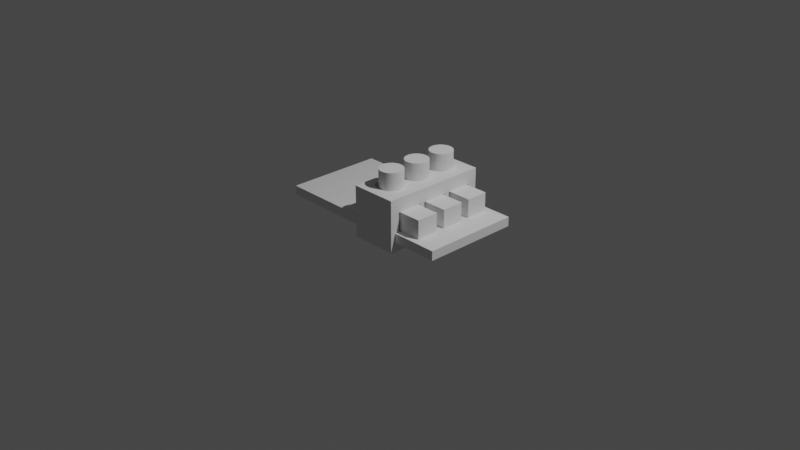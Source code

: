 # Source: led_connector.blend  (saved by Blender 2.81.16; exported with 4.5.12 LTS)
import bpy
from mathutils import Matrix  # noqa: F401  (used for matrix-valued properties, if any)

bpy.ops.wm.read_factory_settings(use_empty=True)
scene = bpy.context.scene
scene.name = 'Scene'

# ---- collections
col_collection = bpy.data.collections.new('Collection'); scene.collection.children.link(col_collection)

# ---- world
world_world = bpy.data.worlds.new('World'); scene.world = world_world
world_world.use_nodes = True; world_world.node_tree.nodes.clear()
_N = world_world.node_tree.nodes; _L = world_world.node_tree.links
n0 = _N.new('ShaderNodeOutputWorld'); n0.name = 'World Output'; n0.location = (300, 300)
n1 = _N.new('ShaderNodeBackground'); n1.name = 'Background'; n1.location = (10, 300)
n1.inputs[0].default_value = (0.05088, 0.05088, 0.05088, 1.0)
_L.new(n1.outputs[0], n0.inputs[0])
n0.is_active_output = True
world_world.color = (0.05088, 0.05088, 0.05088)
world_world.use_sun_shadow = False
world_world.sun_shadow_jitter_overblur = 0.0

# ---- cameras
cam_camera = bpy.data.cameras.new('Camera')
cam_camera.clip_end = 100.0
cam_camera.ortho_scale = 7.314

# ---- lights
light_light = bpy.data.lights.new('Light', 'POINT')
light_light.transmission_factor = 0.0
light_light.energy = 1000.0
light_light.shadow_soft_size = 0.1
light_light.shadow_maximum_resolution = 0.006
light_light.use_absolute_resolution = True

# ---- meshes
me_cube_001 = bpy.data.meshes.new('Cube.001')
me_cube_001.from_pydata([(0.0, -0.5227, 0.0), (0.0, -0.5227, 0.55), (0.0, 0.5227, 0.0), (0.0, 0.5227, 0.55), (0.5, -0.5227, 0.0), (0.5, -0.5227, 0.55), (0.5, 0.5227, 0.0), (0.5, 0.5227, 0.55), (0.5, -0.4773, 0.1), (-2.98e-08, -0.4773, 0.1), (0.5, 0.4773, 0.1), (-2.98e-08, 0.4773, 0.1), (0.5, -0.4773, 0.2), (-2.98e-08, -0.4773, 0.2), (0.5, 0.4773, 0.2), (-2.98e-08, 0.4773, 0.2), (0.5, 0.4327, 0.2), (-2.98e-08, 0.4327, 0.2), (-7.451e-09, 0.1273, 0.4), (0.5, 0.1273, 0.4), (0.5, 0.1273, 0.2), (-2.98e-08, 0.1273, 0.2), (0.5, -0.1782, 0.2), (-2.98e-08, -0.1782, 0.2), (-1.49e-08, -0.1782, 0.4), (0.5, -0.1782, 0.4), (-1.49e-08, -0.4327, 0.4), (0.5, -0.4327, 0.4), (-7.451e-09, 0.1782, 0.4), (0.5, 0.1782, 0.4), (-2.98e-08, 0.1782, 0.2), (0.5, 0.1782, 0.2), (-1.49e-08, -0.1273, 0.4), (0.5, -0.1273, 0.4), (0.5, -0.4327, 0.2), (-7.451e-09, 0.4327, 0.4), (0.5, 0.4327, 0.4), (-2.98e-08, -0.4327, 0.2), (0.5, -0.1273, 0.2), (-2.98e-08, -0.1273, 0.2), (0.2324, -0.4143, 0.55), (0.2324, -0.4143, 0.4), (0.2, -0.4182, 0.55), (0.2, -0.4182, 0.4), (0.2163, -0.4172, 0.55), (0.2163, -0.4172, 0.4), (0.1008, -0.3737, 0.55), (0.1008, -0.3737, 0.4), (0.1837, -0.4172, 0.55), (0.1837, -0.4172, 0.4), (0.2625, -0.403, 0.55), (0.2625, -0.403, 0.4), (0.08452, -0.348, 0.55), (0.08452, -0.348, 0.4), (0.3083, -0.3614, 0.55), (0.3083, -0.3614, 0.4), (0.2478, -0.4095, 0.55), (0.2478, -0.4095, 0.4), (0.3155, -0.348, 0.55), (0.3155, -0.348, 0.4), (0.2761, -0.3947, 0.55), (0.2761, -0.3947, 0.4), (0.2992, -0.3737, 0.55), (0.2992, -0.3737, 0.4), (0.1522, -0.4095, 0.55), (0.1522, -0.4095, 0.4), (0.1676, -0.4143, 0.55), (0.1676, -0.4143, 0.4), (0.1375, -0.403, 0.55), (0.1375, -0.403, 0.4), (0.07926, -0.2751, 0.55), (0.07926, -0.2751, 0.4), (0.08452, -0.2611, 0.55), (0.08452, -0.2611, 0.4), (0.09175, -0.3614, 0.55), (0.09175, -0.3614, 0.4), (0.09175, -0.2477, 0.55), (0.09175, -0.2477, 0.4), (0.3239, -0.2897, 0.55), (0.3239, -0.2897, 0.4), (0.07607, -0.2897, 0.55), (0.07607, -0.2897, 0.4), (0.325, -0.3045, 0.55), (0.325, -0.3045, 0.4), (0.2884, -0.3849, 0.55), (0.2884, -0.3849, 0.4), (0.1239, -0.3947, 0.55), (0.1239, -0.3947, 0.4), (0.1116, -0.3849, 0.55), (0.1116, -0.3849, 0.4), (0.075, -0.3045, 0.55), (0.075, -0.3045, 0.4), (0.3207, -0.334, 0.55), (0.3207, -0.334, 0.4), (0.3239, -0.3194, 0.55), (0.3239, -0.3194, 0.4), (0.3207, -0.2751, 0.55), (0.3207, -0.2751, 0.4), (0.3155, -0.2611, 0.55), (0.3155, -0.2611, 0.4), (0.07607, -0.3194, 0.55), (0.07607, -0.3194, 0.4), (0.07926, -0.334, 0.55), (0.07926, -0.334, 0.4), (0.2478, -0.1996, 0.55), (0.2478, -0.1996, 0.4), (0.2761, -0.2144, 0.55), (0.2761, -0.2144, 0.4), (0.1008, -0.2354, 0.55), (0.1008, -0.2354, 0.4), (0.3083, -0.2477, 0.55), (0.3083, -0.2477, 0.4), (0.2625, -0.2061, 0.55), (0.2625, -0.2061, 0.4), (0.2992, -0.2354, 0.55), (0.2992, -0.2354, 0.4), (0.2324, -0.1948, 0.55), (0.2324, -0.1948, 0.4), (0.1116, -0.2242, 0.55), (0.1116, -0.2242, 0.4), (0.2884, -0.2242, 0.55), (0.2884, -0.2242, 0.4), (0.1522, -0.1996, 0.55), (0.1522, -0.1996, 0.4), (0.1676, -0.1948, 0.55), (0.1676, -0.1948, 0.4), (0.2163, -0.1919, 0.55), (0.2163, -0.1919, 0.4), (0.1239, -0.2144, 0.55), (0.1239, -0.2144, 0.4), (0.1375, -0.2061, 0.55), (0.1375, -0.2061, 0.4), (0.1837, -0.1919, 0.55), (0.1837, -0.1919, 0.4), (0.1837, -0.1127, 0.55), (0.1837, -0.1127, 0.4), (0.2324, -0.1098, 0.55), (0.2324, -0.1098, 0.4), (0.1676, -0.1098, 0.55), (0.1676, -0.1098, 0.4), (0.1522, -0.105, 0.55), (0.1522, -0.105, 0.4), (0.1375, -0.09841, 0.55), (0.1375, -0.09841, 0.4), (0.2, -0.1136, 0.55), (0.2, -0.1136, 0.4), (0.1239, -0.09015, 0.55), (0.1239, -0.09015, 0.4), (0.3083, -0.05682, 0.55), (0.3083, -0.05682, 0.4), (0.2884, -0.08035, 0.55), (0.2884, -0.08035, 0.4), (0.1008, -0.06918, 0.55), (0.1008, -0.06918, 0.4), (0.09175, -0.05682, 0.55), (0.09175, -0.05682, 0.4), (0.2992, -0.06918, 0.55), (0.2992, -0.06918, 0.4), (0.1116, -0.08035, 0.55), (0.1116, -0.08035, 0.4), (0.2163, -0.1127, 0.55), (0.2163, -0.1127, 0.4), (0.2761, -0.09015, 0.55), (0.2761, -0.09015, 0.4), (0.2625, -0.09841, 0.55), (0.2625, -0.09841, 0.4), (0.2, -0.1909, 0.55), (0.2, -0.1909, 0.4), (0.2478, -0.105, 0.55), (0.2478, -0.105, 0.4), (0.3155, 0.04349, 0.55), (0.3155, 0.04349, 0.4), (0.08452, -0.04349, 0.55), (0.08452, -0.04349, 0.4), (0.3239, 0.01483, 0.55), (0.3239, 0.01483, 0.4), (0.3207, 0.02941, 0.55), (0.3207, 0.02941, 0.4), (0.325, 0.0, 0.55), (0.325, 0.0, 0.4), (0.08452, 0.04349, 0.55), (0.08452, 0.04349, 0.4), (0.07926, 0.02941, 0.55), (0.07926, 0.02941, 0.4), (0.3239, -0.01483, 0.55), (0.3239, -0.01483, 0.4), (0.075, -2.709e-08, 0.55), (0.075, -2.709e-08, 0.4), (0.3155, -0.04349, 0.55), (0.3155, -0.04349, 0.4), (0.07607, -0.01483, 0.55), (0.07607, -0.01483, 0.4), (0.07926, -0.02941, 0.55), (0.07926, -0.02941, 0.4), (0.3083, 0.05682, 0.55), (0.3083, 0.05682, 0.4), (0.07607, 0.01483, 0.55), (0.07607, 0.01483, 0.4), (0.3207, -0.02941, 0.55), (0.3207, -0.02941, 0.4), (0.09175, 0.05682, 0.55), (0.09175, 0.05682, 0.4), (0.1116, 0.08035, 0.55), (0.1116, 0.08035, 0.4), (0.1008, 0.06918, 0.55), (0.1008, 0.06918, 0.4), (0.1239, 0.09015, 0.55), (0.1239, 0.09015, 0.4), (0.2761, 0.09015, 0.55), (0.2761, 0.09015, 0.4), (0.1375, 0.09841, 0.55), (0.1375, 0.09841, 0.4), (0.2992, 0.06918, 0.55), (0.2992, 0.06918, 0.4), (0.2478, 0.105, 0.55), (0.2478, 0.105, 0.4), (0.2884, 0.08035, 0.55), (0.2884, 0.08035, 0.4), (0.2324, 0.1098, 0.55), (0.2324, 0.1098, 0.4), (0.1837, 0.1127, 0.55), (0.1837, 0.1127, 0.4), (0.1676, 0.1098, 0.55), (0.1676, 0.1098, 0.4), (0.2625, 0.09841, 0.55), (0.2625, 0.09841, 0.4), (0.1522, 0.105, 0.55), (0.1522, 0.105, 0.4), (0.2, 0.1136, 0.55), (0.2, 0.1136, 0.4), (0.2163, 0.1127, 0.55), (0.2163, 0.1127, 0.4), (0.2625, 0.2061, 0.55), (0.2625, 0.2061, 0.4), (0.1375, 0.2061, 0.55), (0.1375, 0.2061, 0.4), (0.2761, 0.2144, 0.55), (0.2761, 0.2144, 0.4), (0.2478, 0.1996, 0.55), (0.2478, 0.1996, 0.4), (0.1676, 0.1948, 0.55), (0.1676, 0.1948, 0.4), (0.2, 0.1909, 0.55), (0.2, 0.1909, 0.4), (0.2884, 0.2242, 0.55), (0.2884, 0.2242, 0.4), (0.1239, 0.2144, 0.55), (0.1239, 0.2144, 0.4), (0.3083, 0.2477, 0.55), (0.3083, 0.2477, 0.4), (0.08452, 0.2611, 0.55), (0.08452, 0.2611, 0.4), (0.2992, 0.2354, 0.55), (0.2992, 0.2354, 0.4), (0.09175, 0.2477, 0.55), (0.09175, 0.2477, 0.4), (0.1008, 0.2354, 0.55), (0.1008, 0.2354, 0.4), (0.2324, 0.1948, 0.55), (0.2324, 0.1948, 0.4), (0.1837, 0.1919, 0.55), (0.1837, 0.1919, 0.4), (0.1522, 0.1996, 0.55), (0.1522, 0.1996, 0.4), (0.1116, 0.2242, 0.55), (0.1116, 0.2242, 0.4), (0.2163, 0.1919, 0.55), (0.2163, 0.1919, 0.4), (0.3155, 0.2611, 0.55), (0.3155, 0.2611, 0.4), (0.3083, 0.3614, 0.55), (0.3083, 0.3614, 0.4), (0.3207, 0.2751, 0.55), (0.3207, 0.2751, 0.4), (0.1008, 0.3737, 0.55), (0.1008, 0.3737, 0.4), (0.3239, 0.2897, 0.55), (0.3239, 0.2897, 0.4), (0.325, 0.3045, 0.55), (0.325, 0.3045, 0.4), (0.07607, 0.3194, 0.55), (0.07607, 0.3194, 0.4), (0.07926, 0.334, 0.55), (0.07926, 0.334, 0.4), (0.075, 0.3045, 0.55), (0.075, 0.3045, 0.4), (0.08452, 0.348, 0.55), (0.08452, 0.348, 0.4), (0.07607, 0.2897, 0.55), (0.07607, 0.2897, 0.4), (0.07926, 0.2751, 0.55), (0.07926, 0.2751, 0.4), (0.09175, 0.3614, 0.55), (0.09175, 0.3614, 0.4), (0.3207, 0.334, 0.55), (0.3207, 0.334, 0.4), (0.3155, 0.348, 0.55), (0.3155, 0.348, 0.4), (0.3239, 0.3194, 0.55), (0.3239, 0.3194, 0.4), (0.2992, 0.3737, 0.55), (0.2992, 0.3737, 0.4), (0.1116, 0.3849, 0.55), (0.1116, 0.3849, 0.4), (0.2625, 0.403, 0.55), (0.2625, 0.403, 0.4), (0.2163, 0.4172, 0.55), (0.2163, 0.4172, 0.4), (0.1522, 0.4095, 0.55), (0.1522, 0.4095, 0.4), (0.1239, 0.3947, 0.55), (0.1239, 0.3947, 0.4), (0.1676, 0.4143, 0.55), (0.1676, 0.4143, 0.4), (0.1837, 0.4172, 0.55), (0.1837, 0.4172, 0.4), (0.2, 0.4182, 0.55), (0.2, 0.4182, 0.4), (0.2324, 0.4143, 0.55), (0.2324, 0.4143, 0.4), (0.1375, 0.403, 0.55), (0.1375, 0.403, 0.4), (0.2884, 0.3849, 0.55), (0.2884, 0.3849, 0.4), (0.2761, 0.3947, 0.55), (0.2761, 0.3947, 0.4), (0.2478, 0.4095, 0.55), (0.2478, 0.4095, 0.4)], [], [(0, 1, 3, 2, 11, 15, 17, 35, 28, 30, 21, 18, 32, 39, 23, 24, 26, 37, 13), (2, 3, 7, 6), (6, 14, 10, 8, 4), (4, 5, 1, 0), (2, 6, 4, 0), (7, 178, 184, 198, 188, 148, 156, 150, 162, 164, 168, 136, 160, 144, 134, 138, 140, 142, 146, 158, 152, 154, 172, 192, 190, 186, 1, 90, 80, 70, 72, 76, 108, 118, 128, 130, 122, 124, 132, 166, 126, 116, 104, 112, 106, 120, 114, 110, 98, 96, 78, 82, 5), (11, 10, 14, 15), (4, 8, 12, 34, 27, 25, 22, 38, 33, 19, 20, 31, 29, 36, 16, 14, 6, 7, 5), (13, 9, 11, 2, 0), (9, 8, 10, 11), (12, 13, 37, 34), (8, 9, 13, 12), (19, 18, 21, 20), (29, 28, 285, 289, 291, 251, 255, 257, 265, 247, 235, 263, 241, 261, 243, 267, 259, 239, 233, 237, 245, 253, 249, 269, 273, 277, 279), (28, 29, 31, 30), (25, 24, 23, 22), (32, 33, 38, 39), (27, 26, 24, 91, 101, 103, 53, 75, 47, 89, 87, 69, 65, 67, 49, 43, 45, 41, 57, 51, 61, 85, 63, 55, 59, 93, 95, 83, 25), (33, 32, 187, 191, 193, 173, 155, 153, 159, 147, 143, 141, 139, 135, 145, 161, 137, 169, 165, 163, 151, 157, 149, 189, 199, 185, 179), (22, 23, 39, 38), (20, 21, 30, 31), (16, 17, 15, 14), (26, 27, 34, 37), (36, 35, 17, 16), (215, 225, 224, 214), (119, 129, 128, 118), (179, 175, 177, 171, 195, 213, 217, 209, 225, 215, 219, 231, 229, 221, 223, 227, 211, 207, 203, 205, 201, 181, 183, 197, 187, 32, 18, 19, 33), (91, 81, 80, 90), (5, 82, 94, 92, 58, 54, 62, 84, 60, 50, 56, 40, 44, 42, 48, 66, 64, 68, 86, 88, 46, 74, 52, 102, 100, 90, 1), (1, 186, 196, 182, 180, 200, 204, 202, 206, 210, 226, 222, 220, 228, 230, 218, 214, 224, 208, 216, 212, 194, 170, 176, 174, 178, 7, 278, 276, 272, 268, 248, 252, 244, 236, 232, 238, 258, 266, 242, 260, 240, 262, 234, 246, 264, 256, 254, 250, 290, 288, 284, 3), (3, 284, 280, 282, 286, 292, 274, 302, 310, 320, 308, 312, 314, 316, 306, 318, 326, 304, 324, 322, 300, 270, 296, 294, 298, 278, 7), (317, 307, 306, 316), (279, 277, 276, 278), (177, 175, 174, 176), (45, 43, 42, 44), (253, 245, 244, 252), (49, 67, 66, 48), (245, 237, 236, 244), (231, 219, 218, 230), (191, 187, 186, 190), (97, 79, 78, 96), (135, 139, 138, 134), (279, 299, 295, 297, 271, 301, 323, 325, 305, 327, 319, 307, 317, 315, 313, 309, 321, 311, 303, 275, 293, 287, 283, 281, 285, 28, 35, 36, 29), (67, 65, 64, 66), (185, 199, 198, 184), (169, 137, 136, 168), (195, 171, 170, 194), (277, 273, 272, 276), (247, 265, 264, 246), (203, 207, 206, 202), (77, 109, 108, 76), (55, 63, 62, 54), (95, 93, 92, 94), (219, 215, 214, 218), (153, 155, 154, 152), (179, 185, 184, 178), (319, 327, 326, 318), (137, 161, 160, 136), (241, 263, 262, 240), (105, 113, 112, 104), (237, 233, 232, 236), (291, 289, 288, 290), (71, 73, 72, 70), (287, 293, 292, 286), (159, 153, 152, 158), (221, 229, 228, 220), (143, 147, 146, 142), (325, 323, 322, 324), (151, 163, 162, 150), (295, 299, 298, 294), (127, 117, 116, 126), (293, 275, 274, 292), (309, 313, 312, 308), (157, 151, 150, 156), (75, 53, 52, 74), (145, 135, 134, 144), (167, 127, 126, 166), (297, 295, 294, 296), (269, 249, 248, 268), (301, 271, 270, 300), (147, 159, 158, 146), (285, 281, 280, 284), (189, 149, 148, 188), (57, 41, 40, 56), (227, 223, 222, 226), (93, 59, 58, 92), (47, 75, 74, 46), (211, 227, 226, 210), (307, 319, 318, 306), (281, 283, 282, 280), (223, 221, 220, 222), (69, 87, 86, 68), (251, 291, 290, 250), (121, 115, 114, 120), (73, 77, 76, 72), (53, 103, 102, 52), (85, 61, 60, 84), (41, 45, 44, 40), (59, 55, 54, 58), (131, 123, 122, 130), (271, 297, 296, 270), (43, 49, 48, 42), (229, 231, 230, 228), (99, 97, 96, 98), (183, 181, 180, 182), (111, 99, 98, 110), (233, 239, 238, 232), (313, 315, 314, 312), (257, 255, 254, 256), (239, 259, 258, 238), (311, 321, 320, 310), (289, 285, 284, 288), (25, 83, 79, 97, 99, 111, 115, 121, 107, 113, 105, 117, 127, 167, 133, 125, 123, 131, 129, 119, 109, 77, 73, 71, 81, 91, 24), (175, 179, 178, 174), (225, 209, 208, 224), (81, 71, 70, 80), (283, 287, 286, 282), (181, 201, 200, 180), (327, 305, 304, 326), (315, 317, 316, 314), (173, 193, 192, 172), (139, 141, 140, 138), (243, 261, 260, 242), (265, 257, 256, 264), (103, 101, 100, 102), (63, 85, 84, 62), (259, 267, 266, 258), (65, 69, 68, 64), (133, 167, 166, 132), (249, 253, 252, 248), (109, 119, 118, 108), (235, 247, 246, 234), (117, 105, 104, 116), (217, 213, 212, 216), (201, 205, 204, 200), (187, 197, 196, 186), (165, 169, 168, 164), (199, 189, 188, 198), (89, 47, 46, 88), (149, 157, 156, 148), (193, 191, 190, 192), (115, 111, 110, 114), (123, 125, 124, 122), (305, 325, 324, 304), (61, 51, 50, 60), (51, 57, 56, 50), (299, 279, 278, 298), (267, 243, 242, 266), (303, 311, 310, 302), (255, 251, 250, 254), (205, 203, 202, 204), (155, 173, 172, 154), (171, 177, 176, 170), (273, 269, 268, 272), (163, 165, 164, 162), (125, 133, 132, 124), (275, 303, 302, 274), (87, 89, 88, 86), (261, 241, 240, 260), (161, 145, 144, 160), (101, 91, 90, 100), (321, 309, 308, 320), (323, 301, 300, 322), (141, 143, 142, 140), (213, 195, 194, 212), (79, 83, 82, 78), (207, 211, 210, 206), (197, 183, 182, 196), (209, 217, 216, 208), (107, 121, 120, 106), (83, 95, 94, 82), (129, 131, 130, 128), (113, 107, 106, 112), (263, 235, 234, 262)])
_uv = me_cube_001.uv_layers.new(name='UVMap')
_uv.uv.foreach_set('vector', [0.375, 0.0, 0.625, 0.0, 0.625, 0.25, 0.375, 0.25, 0.4, 0.2391, 0.425, 0.2391, 0.425, 0.2241, 0.5495, 0.2241, 0.5434, 0.172, 0.425, 0.172, 0.425, 0.1511, 0.5426, 0.1511, 0.5426, 0.09891, 0.425, 0.09891, 0.425, 0.07804, 0.5433, 0.07804, 0.5493, 0.02587, 0.425, 0.02587, 0.425, 0.01087, 0.375, 0.25, 0.625, 0.25, 0.625, 0.5, 0.375, 0.5, 0.375, 0.5, 0.425, 0.5109, 0.4, 0.5109, 0.4, 0.7391, 0.375, 0.75, 0.375, 0.75, 0.625, 0.75, 0.625, 1.0, 0.375, 1.0, 0.125, 0.5, 0.375, 0.5, 0.375, 0.75, 0.125, 0.75, 0.625, 0.5, 0.6884, 0.625, 0.6889, 0.6285, 0.6905, 0.632, 0.6931, 0.6354, 0.6968, 0.6386, 0.7013, 0.6415, 0.7067, 0.6442, 0.7128, 0.6466, 0.7196, 0.6485, 0.727, 0.6501, 0.7347, 0.6512, 0.7427, 0.6519, 0.7509, 0.6522, 0.759, 0.6519, 0.7671, 0.6512, 0.7748, 0.6501, 0.7821, 0.6485, 0.7889, 0.6466, 0.7951, 0.6442, 0.8005, 0.6415, 0.805, 0.6386, 0.8086, 0.6354, 0.8113, 0.632, 0.8128, 0.6285, 0.8134, 0.625, 0.875, 0.75, 0.8134, 0.6978, 0.8128, 0.6943, 0.8113, 0.6908, 0.8086, 0.6874, 0.805, 0.6842, 0.8005, 0.6813, 0.7951, 0.6786, 0.7889, 0.6763, 0.7821, 0.6743, 0.7748, 0.6727, 0.7671, 0.6716, 0.759, 0.6709, 0.7509, 0.6707, 0.7427, 0.6709, 0.7347, 0.6716, 0.727, 0.6727, 0.7196, 0.6743, 0.7128, 0.6763, 0.7067, 0.6786, 0.7013, 0.6813, 0.6968, 0.6842, 0.6931, 0.6874, 0.6905, 0.6908, 0.6889, 0.6943, 0.6884, 0.6978, 0.625, 0.75, 0.375, 0.375, 0.375, 0.4375, 0.625, 0.4375, 0.625, 0.375, 0.375, 0.75, 0.4, 0.7391, 0.425, 0.7391, 0.425, 0.7241, 0.5495, 0.7241, 0.5434, 0.672, 0.425, 0.672, 0.425, 0.6511, 0.5426, 0.6511, 0.5426, 0.5989, 0.425, 0.5989, 0.425, 0.578, 0.5433, 0.578, 0.5493, 0.5259, 0.425, 0.5259, 0.425, 0.5109, 0.375, 0.5, 0.625, 0.5, 0.625, 0.75, 0.425, 0.01087, 0.4, 0.01087, 0.4, 0.2391, 0.375, 0.25, 0.375, 0.0, 0.25, 0.75, 0.3125, 0.75, 0.3125, 0.5, 0.25, 0.5, 0.6875, 0.75, 0.75, 0.75, 0.75, 0.7336, 0.6875, 0.7336, 0.375, 0.8125, 0.375, 0.875, 0.625, 0.875, 0.625, 0.8125, 0.625, 0.4271, 0.625, 0.2795, 0.4328, 0.2795, 0.4328, 0.4271, 0.6979, 0.75, 0.8455, 0.75, 0.8091, 0.6259, 0.8088, 0.6405, 0.8079, 0.6548, 0.8063, 0.6686, 0.8042, 0.6817, 0.8015, 0.6938, 0.7983, 0.7048, 0.7947, 0.7144, 0.7907, 0.7225, 0.7863, 0.729, 0.7818, 0.7337, 0.777, 0.7365, 0.7722, 0.7375, 0.7674, 0.7365, 0.7627, 0.7337, 0.7581, 0.729, 0.7538, 0.7225, 0.7498, 0.7144, 0.7461, 0.7048, 0.7429, 0.6938, 0.7403, 0.6817, 0.7381, 0.6686, 0.7366, 0.6548, 0.7356, 0.6405, 0.7353, 0.6259, 0.625, 0.9705, 0.625, 0.8229, 0.4328, 0.8229, 0.4328, 0.9705, 0.625, 0.4271, 0.625, 0.2795, 0.4328, 0.2795, 0.4328, 0.4271, 0.625, 0.9705, 0.625, 0.8229, 0.4328, 0.8229, 0.4328, 0.9705, 0.6979, 0.75, 0.8455, 0.75, 0.8455, 0.5, 0.8091, 0.6241, 0.8088, 0.6387, 0.8079, 0.653, 0.8063, 0.6668, 0.8042, 0.6799, 0.8015, 0.692, 0.7983, 0.703, 0.7947, 0.7127, 0.7907, 0.7208, 0.7863, 0.7272, 0.7818, 0.7319, 0.777, 0.7348, 0.7722, 0.7357, 0.7674, 0.7348, 0.7627, 0.7319, 0.7581, 0.7272, 0.7538, 0.7208, 0.7498, 0.7127, 0.7461, 0.703, 0.7429, 0.692, 0.7403, 0.6799, 0.7381, 0.6668, 0.7366, 0.653, 0.7356, 0.6387, 0.7353, 0.6241, 0.6979, 0.5, 0.6979, 0.75, 0.8455, 0.75, 0.8091, 0.625, 0.8088, 0.6396, 0.8079, 0.6539, 0.8063, 0.6677, 0.8042, 0.6808, 0.8015, 0.6929, 0.7983, 0.7039, 0.7947, 0.7135, 0.7907, 0.7217, 0.7863, 0.7281, 0.7818, 0.7328, 0.777, 0.7357, 0.7722, 0.7366, 0.7674, 0.7357, 0.7627, 0.7328, 0.7581, 0.7281, 0.7538, 0.7217, 0.7498, 0.7135, 0.7461, 0.7039, 0.7429, 0.6929, 0.7403, 0.6808, 0.7381, 0.6677, 0.7366, 0.6539, 0.7356, 0.6396, 0.7353, 0.625, 0.6875, 0.6764, 0.75, 0.6764, 0.75, 0.6536, 0.6875, 0.6536, 0.6875, 0.5964, 0.75, 0.5964, 0.75, 0.5736, 0.6875, 0.5736, 0.6875, 0.5164, 0.75, 0.5164, 0.75, 0.5, 0.6875, 0.5, 0.625, 0.9705, 0.625, 0.8229, 0.4328, 0.8229, 0.4328, 0.9705, 0.625, 0.4271, 0.625, 0.2795, 0.4328, 0.2795, 0.4328, 0.4271, 0.0, 0.0, 0.0, 0.0, 0.0, 0.0, 0.0, 0.0, 0.0, 0.0, 0.0, 0.0, 0.0, 0.0, 0.0, 0.0, 0.7353, 0.625, 0.7356, 0.6104, 0.7366, 0.5961, 0.7381, 0.5823, 0.7403, 0.5692, 0.7429, 0.5571, 0.7461, 0.5461, 0.7498, 0.5365, 0.7538, 0.5283, 0.7581, 0.5219, 0.7627, 0.5172, 0.7674, 0.5143, 0.7722, 0.5134, 0.777, 0.5143, 0.7818, 0.5172, 0.7863, 0.5219, 0.7907, 0.5283, 0.7947, 0.5365, 0.7983, 0.5461, 0.8015, 0.5571, 0.8042, 0.5692, 0.8063, 0.5823, 0.8079, 0.5961, 0.8088, 0.6104, 0.8091, 0.625, 0.8455, 0.75, 0.8455, 0.5, 0.6979, 0.5, 0.6979, 0.75, 0.0, 0.0, 0.0, 0.0, 0.0, 0.0, 0.0, 0.0, 0.625, 0.75, 0.6884, 0.6978, 0.6889, 0.7014, 0.6905, 0.7049, 0.6931, 0.7082, 0.6968, 0.7114, 0.7013, 0.7144, 0.7067, 0.717, 0.7128, 0.7194, 0.7196, 0.7214, 0.727, 0.7229, 0.7347, 0.7241, 0.7427, 0.7248, 0.7509, 0.725, 0.759, 0.7248, 0.7671, 0.7241, 0.7748, 0.7229, 0.7821, 0.7214, 0.7889, 0.7194, 0.7951, 0.717, 0.8005, 0.7144, 0.805, 0.7114, 0.8086, 0.7082, 0.8113, 0.7049, 0.8128, 0.7014, 0.8134, 0.6978, 0.875, 0.75, 0.875, 0.75, 0.8134, 0.625, 0.8128, 0.6215, 0.8113, 0.618, 0.8086, 0.6146, 0.805, 0.6114, 0.8005, 0.6085, 0.7951, 0.6058, 0.7889, 0.6034, 0.7821, 0.6015, 0.7748, 0.5999, 0.7671, 0.5988, 0.759, 0.5981, 0.7509, 0.5978, 0.7427, 0.5981, 0.7347, 0.5988, 0.727, 0.5999, 0.7196, 0.6015, 0.7128, 0.6034, 0.7067, 0.6058, 0.7013, 0.6085, 0.6968, 0.6114, 0.6931, 0.6146, 0.6905, 0.618, 0.6889, 0.6215, 0.6884, 0.625, 0.625, 0.5, 0.6884, 0.5522, 0.6889, 0.5557, 0.6905, 0.5592, 0.6931, 0.5626, 0.6968, 0.5658, 0.7013, 0.5687, 0.7067, 0.5714, 0.7128, 0.5737, 0.7196, 0.5757, 0.727, 0.5773, 0.7347, 0.5784, 0.7427, 0.5791, 0.7509, 0.5793, 0.759, 0.5791, 0.7671, 0.5784, 0.7748, 0.5773, 0.7821, 0.5757, 0.7889, 0.5737, 0.7951, 0.5714, 0.8005, 0.5687, 0.805, 0.5658, 0.8086, 0.5626, 0.8113, 0.5592, 0.8128, 0.5557, 0.8134, 0.5522, 0.875, 0.5, 0.875, 0.5, 0.8134, 0.5522, 0.8128, 0.5486, 0.8113, 0.5451, 0.8086, 0.5418, 0.805, 0.5386, 0.8005, 0.5356, 0.7951, 0.533, 0.7889, 0.5306, 0.7821, 0.5286, 0.7748, 0.5271, 0.7671, 0.5259, 0.759, 0.5252, 0.7509, 0.525, 0.7427, 0.5252, 0.7347, 0.5259, 0.727, 0.5271, 0.7196, 0.5286, 0.7128, 0.5306, 0.7067, 0.533, 0.7013, 0.5356, 0.6968, 0.5386, 0.6931, 0.5418, 0.6905, 0.5451, 0.6889, 0.5486, 0.6884, 0.5522, 0.625, 0.5, 0.0, 0.0, 0.0, 0.0, 0.0, 0.0, 0.0, 0.0, 0.0, 0.0, 0.0, 0.0, 0.0, 0.0, 0.0, 0.0, 0.0, 0.0, 0.0, 0.0, 0.0, 0.0, 0.0, 0.0, 0.0, 0.0, 0.0, 0.0, 0.0, 0.0, 0.0, 0.0, 0.0, 0.0, 0.0, 0.0, 0.0, 0.0, 0.0, 0.0, 0.0, 0.0, 0.0, 0.0, 0.0, 0.0, 0.0, 0.0, 0.0, 0.0, 0.0, 0.0, 0.0, 0.0, 0.0, 0.0, 0.0, 0.0, 0.0, 0.0, 0.0, 0.0, 0.0, 0.0, 0.0, 0.0, 0.0, 0.0, 0.0, 0.0, 0.0, 0.0, 0.0, 0.0, 0.0, 0.0, 0.0, 0.0, 0.0, 0.0, 0.0, 0.0, 0.0, 0.0, 0.0, 0.0, 0.0, 0.0, 0.7353, 0.6259, 0.7356, 0.6113, 0.7366, 0.597, 0.7381, 0.5832, 0.7403, 0.5701, 0.7429, 0.558, 0.7461, 0.547, 0.7498, 0.5373, 0.7538, 0.5292, 0.7581, 0.5228, 0.7627, 0.5181, 0.7674, 0.5152, 0.7722, 0.5143, 0.777, 0.5152, 0.7818, 0.5181, 0.7863, 0.5228, 0.7907, 0.5292, 0.7947, 0.5373, 0.7983, 0.547, 0.8015, 0.558, 0.8042, 0.5701, 0.8063, 0.5832, 0.8079, 0.597, 0.8088, 0.6113, 0.8091, 0.6259, 0.8455, 0.75, 0.8455, 0.5, 0.6979, 0.5, 0.6979, 0.75, 0.0, 0.0, 0.0, 0.0, 0.0, 0.0, 0.0, 0.0, 0.0, 0.0, 0.0, 0.0, 0.0, 0.0, 0.0, 0.0, 0.0, 0.0, 0.0, 0.0, 0.0, 0.0, 0.0, 0.0, 0.0, 0.0, 0.0, 0.0, 0.0, 0.0, 0.0, 0.0, 0.0, 0.0, 0.0, 0.0, 0.0, 0.0, 0.0, 0.0, 0.0, 0.0, 0.0, 0.0, 0.0, 0.0, 0.0, 0.0, 0.0, 0.0, 0.0, 0.0, 0.0, 0.0, 0.0, 0.0, 0.0, 0.0, 0.0, 0.0, 0.0, 0.0, 0.0, 0.0, 0.0, 0.0, 0.0, 0.0, 0.0, 0.0, 0.0, 0.0, 0.0, 0.0, 0.0, 0.0, 0.0, 0.0, 0.0, 0.0, 0.0, 0.0, 0.0, 0.0, 0.0, 0.0, 0.0, 0.0, 0.0, 0.0, 0.0, 0.0, 0.0, 0.0, 0.0, 0.0, 0.0, 0.0, 0.0, 0.0, 0.0, 0.0, 0.0, 0.0, 0.0, 0.0, 0.0, 0.0, 0.0, 0.0, 0.0, 0.0, 0.0, 0.0, 0.0, 0.0, 0.0, 0.0, 0.0, 0.0, 0.0, 0.0, 0.0, 0.0, 0.0, 0.0, 0.0, 0.0, 0.0, 0.0, 0.0, 0.0, 0.0, 0.0, 0.0, 0.0, 0.0, 0.0, 0.0, 0.0, 0.0, 0.0, 0.0, 0.0, 0.0, 0.0, 0.0, 0.0, 0.0, 0.0, 0.0, 0.0, 0.0, 0.0, 0.0, 0.0, 0.0, 0.0, 0.0, 0.0, 0.0, 0.0, 0.0, 0.0, 0.0, 0.0, 0.0, 0.0, 0.0, 0.0, 0.0, 0.0, 0.0, 0.0, 0.0, 0.0, 0.0, 0.0, 0.0, 0.0, 0.0, 0.0, 0.0, 0.0, 0.0, 0.0, 0.0, 0.0, 0.0, 0.0, 0.0, 0.0, 0.0, 0.0, 0.0, 0.0, 0.0, 0.0, 0.0, 0.0, 0.0, 0.0, 0.0, 0.0, 0.0, 0.0, 0.0, 0.0, 0.0, 0.0, 0.0, 0.0, 0.0, 0.0, 0.0, 0.0, 0.0, 0.0, 0.0, 0.0, 0.0, 0.0, 0.0, 0.0, 0.0, 0.0, 0.0, 0.0, 0.0, 0.0, 0.0, 0.0, 0.0, 0.0, 0.0, 0.0, 0.0, 0.0, 0.0, 0.0, 0.0, 0.0, 0.0, 0.0, 0.0, 0.0, 0.0, 0.0, 0.0, 0.0, 0.0, 0.0, 0.0, 0.0, 0.0, 0.0, 0.0, 0.0, 0.0, 0.0, 0.0, 0.0, 0.0, 0.0, 0.0, 0.0, 0.0, 0.0, 0.0, 0.0, 0.0, 0.0, 0.0, 0.0, 0.0, 0.0, 0.0, 0.0, 0.0, 0.0, 0.0, 0.0, 0.0, 0.0, 0.0, 0.0, 0.0, 0.0, 0.0, 0.0, 0.0, 0.0, 0.0, 0.0, 0.0, 0.0, 0.0, 0.0, 0.0, 0.0, 0.0, 0.0, 0.0, 0.0, 0.0, 0.0, 0.0, 0.0, 0.0, 0.0, 0.0, 0.0, 0.0, 0.0, 0.0, 0.0, 0.0, 0.0, 0.0, 0.0, 0.0, 0.0, 0.0, 0.0, 0.0, 0.0, 0.0, 0.0, 0.0, 0.0, 0.0, 0.0, 0.0, 0.0, 0.0, 0.0, 0.0, 0.0, 0.0, 0.0, 0.0, 0.0, 0.0, 0.0, 0.0, 0.0, 0.0, 0.0, 0.0, 0.0, 0.0, 0.0, 0.0, 0.0, 0.0, 0.0, 0.0, 0.0, 0.0, 0.0, 0.0, 0.0, 0.0, 0.0, 0.0, 0.0, 0.0, 0.0, 0.0, 0.0, 0.0, 0.0, 0.0, 0.0, 0.0, 0.0, 0.0, 0.0, 0.0, 0.0, 0.0, 0.0, 0.0, 0.0, 0.0, 0.0, 0.0, 0.0, 0.0, 0.0, 0.0, 0.0, 0.0, 0.0, 0.0, 0.0, 0.0, 0.0, 0.0, 0.0, 0.0, 0.0, 0.0, 0.0, 0.0, 0.0, 0.0, 0.0, 0.0, 0.0, 0.0, 0.0, 0.0, 0.0, 0.0, 0.0, 0.0, 0.0, 0.0, 0.0, 0.0, 0.0, 0.0, 0.0, 0.0, 0.0, 0.0, 0.0, 0.0, 0.0, 0.0, 0.0, 0.0, 0.0, 0.0, 0.0, 0.0, 0.0, 0.0, 0.0, 0.0, 0.0, 0.0, 0.0, 0.0, 0.0, 0.0, 0.0, 0.0, 0.0, 0.0, 0.0, 0.0, 0.0, 0.0, 0.0, 0.0, 0.0, 0.0, 0.0, 0.0, 0.0, 0.0, 0.0, 0.0, 0.0, 0.0, 0.0, 0.0, 0.0, 0.0, 0.0, 0.0, 0.0, 0.0, 0.0, 0.0, 0.0, 0.0, 0.0, 0.0, 0.0, 0.0, 0.0, 0.0, 0.0, 0.0, 0.0, 0.0, 0.0, 0.0, 0.0, 0.0, 0.0, 0.0, 0.0, 0.0, 0.0, 0.0, 0.0, 0.0, 0.0, 0.0, 0.0, 0.0, 0.0, 0.0, 0.0, 0.0, 0.0, 0.0, 0.0, 0.0, 0.0, 0.0, 0.0, 0.0, 0.0, 0.0, 0.0, 0.0, 0.0, 0.0, 0.0, 0.0, 0.0, 0.0, 0.0, 0.0, 0.0, 0.0, 0.0, 0.0, 0.0, 0.0, 0.0, 0.0, 0.0, 0.0, 0.0, 0.0, 0.0, 0.0, 0.0, 0.0, 0.0, 0.0, 0.0, 0.0, 0.0, 0.0, 0.0, 0.6979, 0.5, 0.7353, 0.6241, 0.7356, 0.6095, 0.7366, 0.5952, 0.7381, 0.5814, 0.7403, 0.5683, 0.7429, 0.5562, 0.7461, 0.5452, 0.7498, 0.5356, 0.7538, 0.5275, 0.7581, 0.521, 0.7627, 0.5163, 0.7674, 0.5135, 0.7722, 0.5125, 0.777, 0.5135, 0.7818, 0.5163, 0.7863, 0.521, 0.7907, 0.5275, 0.7947, 0.5356, 0.7983, 0.5452, 0.8015, 0.5562, 0.8042, 0.5683, 0.8063, 0.5814, 0.8079, 0.5952, 0.8088, 0.6095, 0.8091, 0.6241, 0.8455, 0.5, 0.0, 0.0, 0.0, 0.0, 0.0, 0.0, 0.0, 0.0, 0.0, 0.0, 0.0, 0.0, 0.0, 0.0, 0.0, 0.0, 0.0, 0.0, 0.0, 0.0, 0.0, 0.0, 0.0, 0.0, 0.0, 0.0, 0.0, 0.0, 0.0, 0.0, 0.0, 0.0, 0.0, 0.0, 0.0, 0.0, 0.0, 0.0, 0.0, 0.0, 0.0, 0.0, 0.0, 0.0, 0.0, 0.0, 0.0, 0.0, 0.0, 0.0, 0.0, 0.0, 0.0, 0.0, 0.0, 0.0, 0.0, 0.0, 0.0, 0.0, 0.0, 0.0, 0.0, 0.0, 0.0, 0.0, 0.0, 0.0, 0.0, 0.0, 0.0, 0.0, 0.0, 0.0, 0.0, 0.0, 0.0, 0.0, 0.0, 0.0, 0.0, 0.0, 0.0, 0.0, 0.0, 0.0, 0.0, 0.0, 0.0, 0.0, 0.0, 0.0, 0.0, 0.0, 0.0, 0.0, 0.0, 0.0, 0.0, 0.0, 0.0, 0.0, 0.0, 0.0, 0.0, 0.0, 0.0, 0.0, 0.0, 0.0, 0.0, 0.0, 0.0, 0.0, 0.0, 0.0, 0.0, 0.0, 0.0, 0.0, 0.0, 0.0, 0.0, 0.0, 0.0, 0.0, 0.0, 0.0, 0.0, 0.0, 0.0, 0.0, 0.0, 0.0, 0.0, 0.0, 0.0, 0.0, 0.0, 0.0, 0.0, 0.0, 0.0, 0.0, 0.0, 0.0, 0.0, 0.0, 0.0, 0.0, 0.0, 0.0, 0.0, 0.0, 0.0, 0.0, 0.0, 0.0, 0.0, 0.0, 0.0, 0.0, 0.0, 0.0, 0.0, 0.0, 0.0, 0.0, 0.0, 0.0, 0.0, 0.0, 0.0, 0.0, 0.0, 0.0, 0.0, 0.0, 0.0, 0.0, 0.0, 0.0, 0.0, 0.0, 0.0, 0.0, 0.0, 0.0, 0.0, 0.0, 0.0, 0.0, 0.0, 0.0, 0.0, 0.0, 0.0, 0.0, 0.0, 0.0, 0.0, 0.0, 0.0, 0.0, 0.0, 0.0, 0.0, 0.0, 0.0, 0.0, 0.0, 0.0, 0.0, 0.0, 0.0, 0.0, 0.0, 0.0, 0.0, 0.0, 0.0, 0.0, 0.0, 0.0, 0.0, 0.0, 0.0, 0.0, 0.0, 0.0, 0.0, 0.0, 0.0, 0.0, 0.0, 0.0, 0.0, 0.0, 0.0, 0.0, 0.0, 0.0, 0.0, 0.0, 0.0, 0.0, 0.0, 0.0, 0.0, 0.0, 0.0, 0.0, 0.0, 0.0, 0.0, 0.0, 0.0, 0.0, 0.0, 0.0, 0.0, 0.0, 0.0, 0.0, 0.0, 0.0, 0.0, 0.0, 0.0, 0.0, 0.0, 0.0, 0.0, 0.0, 0.0, 0.0, 0.0, 0.0, 0.0, 0.0, 0.0, 0.0, 0.0, 0.0, 0.0, 0.0, 0.0, 0.0, 0.0, 0.0, 0.0, 0.0, 0.0, 0.0, 0.0, 0.0, 0.0, 0.0, 0.0, 0.0, 0.0, 0.0, 0.0, 0.0, 0.0, 0.0, 0.0, 0.0, 0.0, 0.0, 0.0, 0.0, 0.0, 0.0, 0.0, 0.0, 0.0, 0.0, 0.0, 0.0, 0.0, 0.0, 0.0, 0.0, 0.0, 0.0, 0.0, 0.0, 0.0, 0.0, 0.0, 0.0, 0.0, 0.0, 0.0, 0.0, 0.0, 0.0, 0.0, 0.0, 0.0, 0.0, 0.0, 0.0, 0.0, 0.0, 0.0, 0.0, 0.0, 0.0, 0.0, 0.0, 0.0, 0.0, 0.0, 0.0, 0.0, 0.0, 0.0, 0.0, 0.0, 0.0, 0.0, 0.0, 0.0, 0.0, 0.0, 0.0, 0.0, 0.0, 0.0, 0.0, 0.0, 0.0, 0.0, 0.0, 0.0, 0.0, 0.0, 0.0, 0.0, 0.0, 0.0, 0.0, 0.0, 0.0, 0.0, 0.0, 0.0, 0.0, 0.0, 0.0, 0.0, 0.0, 0.0, 0.0, 0.0, 0.0, 0.0, 0.0, 0.0, 0.0, 0.0, 0.0, 0.0, 0.0, 0.0, 0.0, 0.0, 0.0, 0.0, 0.0, 0.0, 0.0, 0.0, 0.0, 0.0, 0.0, 0.0, 0.0, 0.0, 0.0, 0.0, 0.0, 0.0, 0.0, 0.0, 0.0, 0.0, 0.0, 0.0, 0.0, 0.0, 0.0, 0.0, 0.0, 0.0, 0.0, 0.0, 0.0, 0.0, 0.0, 0.0, 0.0, 0.0, 0.0, 0.0, 0.0, 0.0, 0.0, 0.0, 0.0, 0.0, 0.0, 0.0, 0.0, 0.0, 0.0, 0.0, 0.0, 0.0, 0.0, 0.0, 0.0, 0.0, 0.0, 0.0, 0.0, 0.0, 0.0, 0.0, 0.0, 0.0, 0.0, 0.0, 0.0, 0.0, 0.0, 0.0, 0.0, 0.0, 0.0, 0.0, 0.0, 0.0, 0.0, 0.0, 0.0])
me_cube_001.use_remesh_fix_poles = True
me_cube_001.use_remesh_preserve_attributes = False
me_cube_001.use_mirror_vertex_groups = False
me_cube_001.update()
me_cube_002 = bpy.data.meshes.new('Cube.002')
me_cube_002.from_pydata([(-1.0, -0.525, 0.1), (-1.0, -0.525, 0.2), (-1.0, 0.525, 0.1), (-1.0, 0.525, 0.2), (1.0, -0.525, 0.1), (1.0, -0.525, 0.2), (1.0, 0.525, 0.1), (1.0, 0.525, 0.2)], [], [(0, 1, 3, 2), (2, 3, 7, 6), (6, 7, 5, 4), (4, 5, 1, 0), (2, 6, 4, 0), (7, 3, 1, 5)])
_uv = me_cube_002.uv_layers.new(name='UVMap')
_uv.uv.foreach_set('vector', [0.375, 0.0, 0.625, 0.0, 0.625, 0.25, 0.375, 0.25, 0.375, 0.25, 0.625, 0.25, 0.625, 0.5, 0.375, 0.5, 0.375, 0.5, 0.625, 0.5, 0.625, 0.75, 0.375, 0.75, 0.375, 0.75, 0.625, 0.75, 0.625, 1.0, 0.375, 1.0, 0.125, 0.5, 0.375, 0.5, 0.375, 0.75, 0.125, 0.75, 0.625, 0.5, 0.875, 0.5, 0.875, 0.75, 0.625, 0.75])
me_cube_002.use_remesh_fix_poles = True
me_cube_002.use_remesh_preserve_attributes = False
me_cube_002.use_mirror_vertex_groups = False
me_cube_002.update()
me_cube_003 = bpy.data.meshes.new('Cube.003')
me_cube_003.from_pydata([(-0.1, -0.456, 0.1399), (-0.1, -0.456, 0.4), (-0.1, -0.216, 0.1399), (-0.1, -0.216, 0.4), (0.747, -0.456, 0.1399), (0.747, -0.456, 0.4), (0.747, -0.216, 0.1399), (0.747, -0.216, 0.4), (-0.1, -0.12, 0.1399), (-0.1, -0.12, 0.4), (-0.1, 0.12, 0.1399), (-0.1, 0.12, 0.4), (0.747, -0.12, 0.1399), (0.747, -0.12, 0.4), (0.747, 0.12, 0.1399), (0.747, 0.12, 0.4), (-0.1, 0.216, 0.1399), (-0.1, 0.216, 0.4), (-0.1, 0.456, 0.1399), (-0.1, 0.456, 0.4), (0.747, 0.216, 0.1399), (0.747, 0.216, 0.4), (0.747, 0.456, 0.1399), (0.747, 0.456, 0.4)], [], [(0, 1, 3, 2), (2, 3, 7, 6), (6, 7, 5, 4), (4, 5, 1, 0), (2, 6, 4, 0), (7, 3, 1, 5), (8, 9, 11, 10), (10, 11, 15, 14), (14, 15, 13, 12), (12, 13, 9, 8), (10, 14, 12, 8), (15, 11, 9, 13), (16, 17, 19, 18), (18, 19, 23, 22), (22, 23, 21, 20), (20, 21, 17, 16), (18, 22, 20, 16), (23, 19, 17, 21)])
_uv = me_cube_003.uv_layers.new(name='UVMap')
_uv.uv.foreach_set('vector', [0.375, 0.0, 0.625, 0.0, 0.625, 0.25, 0.375, 0.25, 0.375, 0.25, 0.625, 0.25, 0.625, 0.5, 0.375, 0.5, 0.375, 0.5, 0.625, 0.5, 0.625, 0.75, 0.375, 0.75, 0.375, 0.75, 0.625, 0.75, 0.625, 1.0, 0.375, 1.0, 0.125, 0.5, 0.375, 0.5, 0.375, 0.75, 0.125, 0.75, 0.625, 0.5, 0.875, 0.5, 0.875, 0.75, 0.625, 0.75, 0.375, 0.0, 0.625, 0.0, 0.625, 0.25, 0.375, 0.25, 0.375, 0.25, 0.625, 0.25, 0.625, 0.5, 0.375, 0.5, 0.375, 0.5, 0.625, 0.5, 0.625, 0.75, 0.375, 0.75, 0.375, 0.75, 0.625, 0.75, 0.625, 1.0, 0.375, 1.0, 0.125, 0.5, 0.375, 0.5, 0.375, 0.75, 0.125, 0.75, 0.625, 0.5, 0.875, 0.5, 0.875, 0.75, 0.625, 0.75, 0.375, 0.0, 0.625, 0.0, 0.625, 0.25, 0.375, 0.25, 0.375, 0.25, 0.625, 0.25, 0.625, 0.5, 0.375, 0.5, 0.375, 0.5, 0.625, 0.5, 0.625, 0.75, 0.375, 0.75, 0.375, 0.75, 0.625, 0.75, 0.625, 1.0, 0.375, 1.0, 0.125, 0.5, 0.375, 0.5, 0.375, 0.75, 0.125, 0.75, 0.625, 0.5, 0.875, 0.5, 0.875, 0.75, 0.625, 0.75])
me_cube_003.use_remesh_fix_poles = True
me_cube_003.use_remesh_preserve_attributes = False
me_cube_003.use_mirror_vertex_groups = False
me_cube_003.update()
me_circle_001 = bpy.data.meshes.new('Circle.001')
me_circle_001.from_pydata([(0.0, -0.21, 0.2501), (-0.01632, -0.2111, 0.2501), (-0.03235, -0.2143, 0.2501), (-0.04784, -0.2195, 0.2501), (-0.0625, -0.2267, 0.2501), (-0.0761, -0.2358, 0.2501), (-0.08839, -0.2466, 0.2501), (-0.09917, -0.2589, 0.2501), (-0.1083, -0.2725, 0.2501), (-0.1155, -0.2872, 0.2501), (-0.1207, -0.3026, 0.2501), (-0.1239, -0.3187, 0.2501), (-0.125, -0.335, 0.2501), (-0.1239, -0.3513, 0.2501), (-0.1207, -0.3674, 0.2501), (-0.1155, -0.3828, 0.2501), (-0.1083, -0.3975, 0.2501), (-0.09917, -0.4111, 0.2501), (-0.08839, -0.4234, 0.2501), (-0.0761, -0.4342, 0.2501), (-0.0625, -0.4433, 0.2501), (-0.04784, -0.4505, 0.2501), (-0.03235, -0.4557, 0.2501), (-0.01632, -0.4589, 0.2501), (-4.868e-08, -0.46, 0.2501), (0.01632, -0.4589, 0.2501), (0.03235, -0.4557, 0.2501), (0.04784, -0.4505, 0.2501), (0.0625, -0.4433, 0.2501), (0.0761, -0.4342, 0.2501), (0.08839, -0.4234, 0.2501), (0.09917, -0.4111, 0.2501), (0.1083, -0.3975, 0.2501), (0.1155, -0.3828, 0.2501), (0.1207, -0.3674, 0.2501), (0.1239, -0.3513, 0.2501), (0.125, -0.335, 0.2501), (0.1239, -0.3187, 0.2501), (0.1207, -0.3026, 0.2501), (0.1155, -0.2872, 0.2501), (0.1083, -0.2725, 0.2501), (0.09917, -0.2589, 0.2501), (0.08839, -0.2466, 0.2501), (0.07609, -0.2358, 0.2501), (0.0625, -0.2267, 0.2501), (0.04784, -0.2195, 0.2501), (0.03235, -0.2143, 0.2501), (0.01632, -0.2111, 0.2501), (0.0, 0.125, 0.2501), (-0.01632, 0.1239, 0.2501), (-0.03235, 0.1207, 0.2501), (-0.04784, 0.1155, 0.2501), (-0.0625, 0.1083, 0.2501), (-0.0761, 0.09917, 0.2501), (-0.08839, 0.08839, 0.2501), (-0.09917, 0.0761, 0.2501), (-0.1083, 0.0625, 0.2501), (-0.1155, 0.04784, 0.2501), (-0.1207, 0.03235, 0.2501), (-0.1239, 0.01632, 0.2501), (-0.125, -2.98e-08, 0.2501), (-0.1239, -0.01632, 0.2501), (-0.1207, -0.03235, 0.2501), (-0.1155, -0.04784, 0.2501), (-0.1083, -0.0625, 0.2501), (-0.09917, -0.0761, 0.2501), (-0.08839, -0.08839, 0.2501), (-0.0761, -0.09917, 0.2501), (-0.0625, -0.1083, 0.2501), (-0.04784, -0.1155, 0.2501), (-0.03235, -0.1207, 0.2501), (-0.01632, -0.1239, 0.2501), (-4.868e-08, -0.125, 0.2501), (0.01632, -0.1239, 0.2501), (0.03235, -0.1207, 0.2501), (0.04784, -0.1155, 0.2501), (0.0625, -0.1083, 0.2501), (0.0761, -0.09917, 0.2501), (0.08839, -0.08839, 0.2501), (0.09917, -0.0761, 0.2501), (0.1083, -0.0625, 0.2501), (0.1155, -0.04784, 0.2501), (0.1207, -0.03235, 0.2501), (0.1239, -0.01632, 0.2501), (0.125, 0.0, 0.2501), (0.1239, 0.01632, 0.2501), (0.1207, 0.03235, 0.2501), (0.1155, 0.04784, 0.2501), (0.1083, 0.0625, 0.2501), (0.09917, 0.0761, 0.2501), (0.08839, 0.08839, 0.2501), (0.07609, 0.09917, 0.2501), (0.0625, 0.1083, 0.2501), (0.04784, 0.1155, 0.2501), (0.03235, 0.1207, 0.2501), (0.01632, 0.1239, 0.2501), (0.0, 0.46, 0.2501), (-0.01632, 0.4589, 0.2501), (-0.03235, 0.4557, 0.2501), (-0.04784, 0.4505, 0.2501), (-0.0625, 0.4433, 0.2501), (-0.0761, 0.4342, 0.2501), (-0.08839, 0.4234, 0.2501), (-0.09917, 0.4111, 0.2501), (-0.1083, 0.3975, 0.2501), (-0.1155, 0.3828, 0.2501), (-0.1207, 0.3674, 0.2501), (-0.1239, 0.3513, 0.2501), (-0.125, 0.335, 0.2501), (-0.1239, 0.3187, 0.2501), (-0.1207, 0.3026, 0.2501), (-0.1155, 0.2872, 0.2501), (-0.1083, 0.2725, 0.2501), (-0.09917, 0.2589, 0.2501), (-0.08839, 0.2466, 0.2501), (-0.0761, 0.2358, 0.2501), (-0.0625, 0.2267, 0.2501), (-0.04784, 0.2195, 0.2501), (-0.03235, 0.2143, 0.2501), (-0.01632, 0.2111, 0.2501), (-4.868e-08, 0.21, 0.2501), (0.01632, 0.2111, 0.2501), (0.03235, 0.2143, 0.2501), (0.04784, 0.2195, 0.2501), (0.0625, 0.2267, 0.2501), (0.0761, 0.2358, 0.2501), (0.08839, 0.2466, 0.2501), (0.09917, 0.2589, 0.2501), (0.1083, 0.2725, 0.2501), (0.1155, 0.2872, 0.2501), (0.1207, 0.3026, 0.2501), (0.1239, 0.3187, 0.2501), (0.125, 0.335, 0.2501), (0.1239, 0.3513, 0.2501), (0.1207, 0.3674, 0.2501), (0.1155, 0.3828, 0.2501), (0.1083, 0.3975, 0.2501), (0.09917, 0.4111, 0.2501), (0.08839, 0.4234, 0.2501), (0.07609, 0.4342, 0.2501), (0.0625, 0.4433, 0.2501), (0.04784, 0.4505, 0.2501), (0.03235, 0.4557, 0.2501), (0.01632, 0.4589, 0.2501), (0.0, -0.21, 0.7382), (-0.01632, -0.2111, 0.7382), (-0.03235, -0.2143, 0.7382), (-0.04784, -0.2195, 0.7382), (-0.0625, -0.2267, 0.7382), (-0.0761, -0.2358, 0.7382), (-0.08839, -0.2466, 0.7382), (-0.09917, -0.2589, 0.7382), (-0.1083, -0.2725, 0.7382), (-0.1155, -0.2872, 0.7382), (-0.1207, -0.3026, 0.7382), (-0.1239, -0.3187, 0.7382), (-0.125, -0.335, 0.7382), (-0.1239, -0.3513, 0.7382), (-0.1207, -0.3674, 0.7382), (-0.1155, -0.3828, 0.7382), (-0.1083, -0.3975, 0.7382), (-0.09917, -0.4111, 0.7382), (-0.08839, -0.4234, 0.7382), (-0.0761, -0.4342, 0.7382), (-0.0625, -0.4433, 0.7382), (-0.04784, -0.4505, 0.7382), (-0.03235, -0.4557, 0.7382), (-0.01632, -0.4589, 0.7382), (-4.868e-08, -0.46, 0.7382), (0.01632, -0.4589, 0.7382), (0.03235, -0.4557, 0.7382), (0.04784, -0.4505, 0.7382), (0.0625, -0.4433, 0.7382), (0.0761, -0.4342, 0.7382), (0.08839, -0.4234, 0.7382), (0.09917, -0.4111, 0.7382), (0.1083, -0.3975, 0.7382), (0.1155, -0.3828, 0.7382), (0.1207, -0.3674, 0.7382), (0.1239, -0.3513, 0.7382), (0.125, -0.335, 0.7382), (0.1239, -0.3187, 0.7382), (0.1207, -0.3026, 0.7382), (0.1155, -0.2872, 0.7382), (0.1083, -0.2725, 0.7382), (0.09917, -0.2589, 0.7382), (0.08839, -0.2466, 0.7382), (0.07609, -0.2358, 0.7382), (0.0625, -0.2267, 0.7382), (0.04784, -0.2195, 0.7382), (0.03235, -0.2143, 0.7382), (0.01632, -0.2111, 0.7382), (0.0, 0.125, 0.7382), (-0.01632, 0.1239, 0.7382), (-0.03235, 0.1207, 0.7382), (-0.04784, 0.1155, 0.7382), (-0.0625, 0.1083, 0.7382), (-0.0761, 0.09917, 0.7382), (-0.08839, 0.08839, 0.7382), (-0.09917, 0.0761, 0.7382), (-0.1083, 0.0625, 0.7382), (-0.1155, 0.04784, 0.7382), (-0.1207, 0.03235, 0.7382), (-0.1239, 0.01632, 0.7382), (-0.125, -2.98e-08, 0.7382), (-0.1239, -0.01632, 0.7382), (-0.1207, -0.03235, 0.7382), (-0.1155, -0.04784, 0.7382), (-0.1083, -0.0625, 0.7382), (-0.09917, -0.0761, 0.7382), (-0.08839, -0.08839, 0.7382), (-0.0761, -0.09917, 0.7382), (-0.0625, -0.1083, 0.7382), (-0.04784, -0.1155, 0.7382), (-0.03235, -0.1207, 0.7382), (-0.01632, -0.1239, 0.7382), (-4.868e-08, -0.125, 0.7382), (0.01632, -0.1239, 0.7382), (0.03235, -0.1207, 0.7382), (0.04784, -0.1155, 0.7382), (0.0625, -0.1083, 0.7382), (0.0761, -0.09917, 0.7382), (0.08839, -0.08839, 0.7382), (0.09917, -0.0761, 0.7382), (0.1083, -0.0625, 0.7382), (0.1155, -0.04784, 0.7382), (0.1207, -0.03235, 0.7382), (0.1239, -0.01632, 0.7382), (0.125, 0.0, 0.7382), (0.1239, 0.01632, 0.7382), (0.1207, 0.03235, 0.7382), (0.1155, 0.04784, 0.7382), (0.1083, 0.0625, 0.7382), (0.09917, 0.0761, 0.7382), (0.08839, 0.08839, 0.7382), (0.07609, 0.09917, 0.7382), (0.0625, 0.1083, 0.7382), (0.04784, 0.1155, 0.7382), (0.03235, 0.1207, 0.7382), (0.01632, 0.1239, 0.7382), (0.0, 0.46, 0.7382), (-0.01632, 0.4589, 0.7382), (-0.03235, 0.4557, 0.7382), (-0.04784, 0.4505, 0.7382), (-0.0625, 0.4433, 0.7382), (-0.0761, 0.4342, 0.7382), (-0.08839, 0.4234, 0.7382), (-0.09917, 0.4111, 0.7382), (-0.1083, 0.3975, 0.7382), (-0.1155, 0.3828, 0.7382), (-0.1207, 0.3674, 0.7382), (-0.1239, 0.3513, 0.7382), (-0.125, 0.335, 0.7382), (-0.1239, 0.3187, 0.7382), (-0.1207, 0.3026, 0.7382), (-0.1155, 0.2872, 0.7382), (-0.1083, 0.2725, 0.7382), (-0.09917, 0.2589, 0.7382), (-0.08839, 0.2466, 0.7382), (-0.0761, 0.2358, 0.7382), (-0.0625, 0.2267, 0.7382), (-0.04784, 0.2195, 0.7382), (-0.03235, 0.2143, 0.7382), (-0.01632, 0.2111, 0.7382), (-4.868e-08, 0.21, 0.7382), (0.01632, 0.2111, 0.7382), (0.03235, 0.2143, 0.7382), (0.04784, 0.2195, 0.7382), (0.0625, 0.2267, 0.7382), (0.0761, 0.2358, 0.7382), (0.08839, 0.2466, 0.7382), (0.09917, 0.2589, 0.7382), (0.1083, 0.2725, 0.7382), (0.1155, 0.2872, 0.7382), (0.1207, 0.3026, 0.7382), (0.1239, 0.3187, 0.7382), (0.125, 0.335, 0.7382), (0.1239, 0.3513, 0.7382), (0.1207, 0.3674, 0.7382), (0.1155, 0.3828, 0.7382), (0.1083, 0.3975, 0.7382), (0.09917, 0.4111, 0.7382), (0.08839, 0.4234, 0.7382), (0.07609, 0.4342, 0.7382), (0.0625, 0.4433, 0.7382), (0.04784, 0.4505, 0.7382), (0.03235, 0.4557, 0.7382), (0.01632, 0.4589, 0.7382)], [], [(1, 2, 3, 4, 5, 6, 7, 8, 9, 10, 11, 12, 13, 14, 15, 16, 17, 18, 19, 20, 21, 22, 23, 24, 25, 26, 27, 28, 29, 30, 31, 32, 33, 34, 35, 36, 37, 38, 39, 40, 41, 42, 43, 44, 45, 46, 47, 0), (49, 50, 51, 52, 53, 54, 55, 56, 57, 58, 59, 60, 61, 62, 63, 64, 65, 66, 67, 68, 69, 70, 71, 72, 73, 74, 75, 76, 77, 78, 79, 80, 81, 82, 83, 84, 85, 86, 87, 88, 89, 90, 91, 92, 93, 94, 95, 48), (97, 98, 99, 100, 101, 102, 103, 104, 105, 106, 107, 108, 109, 110, 111, 112, 113, 114, 115, 116, 117, 118, 119, 120, 121, 122, 123, 124, 125, 126, 127, 128, 129, 130, 131, 132, 133, 134, 135, 136, 137, 138, 139, 140, 141, 142, 143, 96), (145, 144, 191, 190, 189, 188, 187, 186, 185, 184, 183, 182, 181, 180, 179, 178, 177, 176, 175, 174, 173, 172, 171, 170, 169, 168, 167, 166, 165, 164, 163, 162, 161, 160, 159, 158, 157, 156, 155, 154, 153, 152, 151, 150, 149, 148, 147, 146), (193, 192, 239, 238, 237, 236, 235, 234, 233, 232, 231, 230, 229, 228, 227, 226, 225, 224, 223, 222, 221, 220, 219, 218, 217, 216, 215, 214, 213, 212, 211, 210, 209, 208, 207, 206, 205, 204, 203, 202, 201, 200, 199, 198, 197, 196, 195, 194), (241, 240, 287, 286, 285, 284, 283, 282, 281, 280, 279, 278, 277, 276, 275, 274, 273, 272, 271, 270, 269, 268, 267, 266, 265, 264, 263, 262, 261, 260, 259, 258, 257, 256, 255, 254, 253, 252, 251, 250, 249, 248, 247, 246, 245, 244, 243, 242), (17, 16, 160, 161), (120, 119, 263, 264), (69, 68, 212, 213), (18, 17, 161, 162), (121, 120, 264, 265), (70, 69, 213, 214), (19, 18, 162, 163), (122, 121, 265, 266), (71, 70, 214, 215), (20, 19, 163, 164), (123, 122, 266, 267), (72, 71, 215, 216), (21, 20, 164, 165), (124, 123, 267, 268), (73, 72, 216, 217), (22, 21, 165, 166), (125, 124, 268, 269), (74, 73, 217, 218), (23, 22, 166, 167), (126, 125, 269, 270), (75, 74, 218, 219), (24, 23, 167, 168), (127, 126, 270, 271), (76, 75, 219, 220), (25, 24, 168, 169), (128, 127, 271, 272), (77, 76, 220, 221), (26, 25, 169, 170), (129, 128, 272, 273), (78, 77, 221, 222), (27, 26, 170, 171), (130, 129, 273, 274), (79, 78, 222, 223), (28, 27, 171, 172), (131, 130, 274, 275), (80, 79, 223, 224), (29, 28, 172, 173), (132, 131, 275, 276), (81, 80, 224, 225), (30, 29, 173, 174), (133, 132, 276, 277), (82, 81, 225, 226), (31, 30, 174, 175), (134, 133, 277, 278), (83, 82, 226, 227), (32, 31, 175, 176), (135, 134, 278, 279), (84, 83, 227, 228), (33, 32, 176, 177), (136, 135, 279, 280), (85, 84, 228, 229), (34, 33, 177, 178), (137, 136, 280, 281), (86, 85, 229, 230), (35, 34, 178, 179), (138, 137, 281, 282), (87, 86, 230, 231), (36, 35, 179, 180), (139, 138, 282, 283), (88, 87, 231, 232), (37, 36, 180, 181), (140, 139, 283, 284), (89, 88, 232, 233), (38, 37, 181, 182), (141, 140, 284, 285), (90, 89, 233, 234), (39, 38, 182, 183), (142, 141, 285, 286), (91, 90, 234, 235), (40, 39, 183, 184), (143, 142, 286, 287), (92, 91, 235, 236), (41, 40, 184, 185), (96, 143, 287, 240), (93, 92, 236, 237), (42, 41, 185, 186), (94, 93, 237, 238), (43, 42, 186, 187), (95, 94, 238, 239), (44, 43, 187, 188), (48, 95, 239, 192), (45, 44, 188, 189), (97, 96, 240, 241), (46, 45, 189, 190), (98, 97, 241, 242), (47, 46, 190, 191), (99, 98, 242, 243), (0, 47, 191, 144), (100, 99, 243, 244), (49, 48, 192, 193), (101, 100, 244, 245), (50, 49, 193, 194), (102, 101, 245, 246), (51, 50, 194, 195), (103, 102, 246, 247), (52, 51, 195, 196), (1, 0, 144, 145), (104, 103, 247, 248), (53, 52, 196, 197), (2, 1, 145, 146), (105, 104, 248, 249), (54, 53, 197, 198), (3, 2, 146, 147), (106, 105, 249, 250), (55, 54, 198, 199), (4, 3, 147, 148), (107, 106, 250, 251), (56, 55, 199, 200), (5, 4, 148, 149), (108, 107, 251, 252), (57, 56, 200, 201), (6, 5, 149, 150), (109, 108, 252, 253), (58, 57, 201, 202), (7, 6, 150, 151), (110, 109, 253, 254), (59, 58, 202, 203), (8, 7, 151, 152), (111, 110, 254, 255), (60, 59, 203, 204), (9, 8, 152, 153), (112, 111, 255, 256), (61, 60, 204, 205), (10, 9, 153, 154), (113, 112, 256, 257), (62, 61, 205, 206), (11, 10, 154, 155), (114, 113, 257, 258), (63, 62, 206, 207), (12, 11, 155, 156), (115, 114, 258, 259), (64, 63, 207, 208), (13, 12, 156, 157), (116, 115, 259, 260), (65, 64, 208, 209), (14, 13, 157, 158), (117, 116, 260, 261), (66, 65, 209, 210), (15, 14, 158, 159), (118, 117, 261, 262), (67, 66, 210, 211), (16, 15, 159, 160), (119, 118, 262, 263), (68, 67, 211, 212)])
_uv = me_circle_001.uv_layers.new(name='UVMap')
_uv.uv.foreach_set('vector', [0.0, 0.0, 0.0, 0.0, 0.0, 0.0, 0.0, 0.0, 0.0, 0.0, 0.0, 0.0, 0.0, 0.0, 0.0, 0.0, 0.0, 0.0, 0.0, 0.0, 0.0, 0.0, 0.0, 0.0, 0.0, 0.0, 0.0, 0.0, 0.0, 0.0, 0.0, 0.0, 0.0, 0.0, 0.0, 0.0, 0.0, 0.0, 0.0, 0.0, 0.0, 0.0, 0.0, 0.0, 0.0, 0.0, 0.0, 0.0, 0.0, 0.0, 0.0, 0.0, 0.0, 0.0, 0.0, 0.0, 0.0, 0.0, 0.0, 0.0, 0.0, 0.0, 0.0, 0.0, 0.0, 0.0, 0.0, 0.0, 0.0, 0.0, 0.0, 0.0, 0.0, 0.0, 0.0, 0.0, 0.0, 0.0, 0.0, 0.0, 0.0, 0.0, 0.0, 0.0, 0.0, 0.0, 0.0, 0.0, 0.0, 0.0, 0.0, 0.0, 0.0, 0.0, 0.0, 0.0, 0.0, 0.0, 0.0, 0.0, 0.0, 0.0, 0.0, 0.0, 0.0, 0.0, 0.0, 0.0, 0.0, 0.0, 0.0, 0.0, 0.0, 0.0, 0.0, 0.0, 0.0, 0.0, 0.0, 0.0, 0.0, 0.0, 0.0, 0.0, 0.0, 0.0, 0.0, 0.0, 0.0, 0.0, 0.0, 0.0, 0.0, 0.0, 0.0, 0.0, 0.0, 0.0, 0.0, 0.0, 0.0, 0.0, 0.0, 0.0, 0.0, 0.0, 0.0, 0.0, 0.0, 0.0, 0.0, 0.0, 0.0, 0.0, 0.0, 0.0, 0.0, 0.0, 0.0, 0.0, 0.0, 0.0, 0.0, 0.0, 0.0, 0.0, 0.0, 0.0, 0.0, 0.0, 0.0, 0.0, 0.0, 0.0, 0.0, 0.0, 0.0, 0.0, 0.0, 0.0, 0.0, 0.0, 0.0, 0.0, 0.0, 0.0, 0.0, 0.0, 0.0, 0.0, 0.0, 0.0, 0.0, 0.0, 0.0, 0.0, 0.0, 0.0, 0.0, 0.0, 0.0, 0.0, 0.0, 0.0, 0.0, 0.0, 0.0, 0.0, 0.0, 0.0, 0.0, 0.0, 0.0, 0.0, 0.0, 0.0, 0.0, 0.0, 0.0, 0.0, 0.0, 0.0, 0.0, 0.0, 0.0, 0.0, 0.0, 0.0, 0.0, 0.0, 0.0, 0.0, 0.0, 0.0, 0.0, 0.0, 0.0, 0.0, 0.0, 0.0, 0.0, 0.0, 0.0, 0.0, 0.0, 0.0, 0.0, 0.0, 0.0, 0.0, 0.0, 0.0, 0.0, 0.0, 0.0, 0.0, 0.0, 0.0, 0.0, 0.0, 0.0, 0.0, 0.0, 0.0, 0.0, 0.0, 0.0, 0.0, 0.0, 0.0, 0.0, 0.0, 0.0, 0.0, 0.0, 0.0, 0.0, 0.0, 0.0, 0.0, 0.0, 0.0, 0.0, 0.0, 0.0, 0.0, 0.0, 0.0, 0.0, 0.0, 0.0, 0.0, 0.0, 0.0, 0.0, 0.0, 0.0, 0.0, 0.0, 0.0, 0.0, 0.0, 0.0, 0.0, 0.0, 0.0, 0.0, 0.0, 0.0, 0.0, 0.0, 0.0, 0.0, 0.0, 0.0, 0.0, 0.0, 0.0, 0.0, 0.0, 0.0, 0.0, 0.0, 0.0, 0.0, 0.0, 0.0, 0.0, 0.0, 0.0, 0.0, 0.0, 0.0, 0.0, 0.0, 0.0, 0.0, 0.0, 0.0, 0.0, 0.0, 0.0, 0.0, 0.0, 0.0, 0.0, 0.0, 0.0, 0.0, 0.0, 0.0, 0.0, 0.0, 0.0, 0.0, 0.0, 0.0, 0.0, 0.0, 0.0, 0.0, 0.0, 0.0, 0.0, 0.0, 0.0, 0.0, 0.0, 0.0, 0.0, 0.0, 0.0, 0.0, 0.0, 0.0, 0.0, 0.0, 0.0, 0.0, 0.0, 0.0, 0.0, 0.0, 0.0, 0.0, 0.0, 0.0, 0.0, 0.0, 0.0, 0.0, 0.0, 0.0, 0.0, 0.0, 0.0, 0.0, 0.0, 0.0, 0.0, 0.0, 0.0, 0.0, 0.0, 0.0, 0.0, 0.0, 0.0, 0.0, 0.0, 0.0, 0.0, 0.0, 0.0, 0.0, 0.0, 0.0, 0.0, 0.0, 0.0, 0.0, 0.0, 0.0, 0.0, 0.0, 0.0, 0.0, 0.0, 0.0, 0.0, 0.0, 0.0, 0.0, 0.0, 0.0, 0.0, 0.0, 0.0, 0.0, 0.0, 0.0, 0.0, 0.0, 0.0, 0.0, 0.0, 0.0, 0.0, 0.0, 0.0, 0.0, 0.0, 0.0, 0.0, 0.0, 0.0, 0.0, 0.0, 0.0, 0.0, 0.0, 0.0, 0.0, 0.0, 0.0, 0.0, 0.0, 0.0, 0.0, 0.0, 0.0, 0.0, 0.0, 0.0, 0.0, 0.0, 0.0, 0.0, 0.0, 0.0, 0.0, 0.0, 0.0, 0.0, 0.0, 0.0, 0.0, 0.0, 0.0, 0.0, 0.0, 0.0, 0.0, 0.0, 0.0, 0.0, 0.0, 0.0, 0.0, 0.0, 0.0, 0.0, 0.0, 0.0, 0.0, 0.0, 0.0, 0.0, 0.0, 0.0, 0.0, 0.0, 0.0, 0.0, 0.0, 0.0, 0.0, 0.0, 0.0, 0.0, 0.0, 0.0, 0.0, 0.0, 0.0, 0.0, 0.0, 0.0, 0.0, 0.0, 0.0, 0.0, 0.0, 0.0, 0.0, 0.0, 0.0, 0.0, 0.0, 0.0, 0.0, 0.0, 0.0, 0.0, 0.0, 0.0, 0.0, 0.0, 0.0, 0.0, 0.0, 0.0, 0.0, 0.0, 0.0, 0.0, 0.0, 0.0, 0.0, 0.0, 0.0, 0.0, 0.0, 0.0, 0.0, 0.0, 0.0, 0.0, 0.0, 0.0, 0.0, 0.0, 0.0, 0.0, 0.0, 0.0, 0.0, 0.0, 0.0, 0.0, 0.0, 0.0, 0.0, 0.0, 0.0, 0.0, 0.0, 0.0, 0.0, 0.0, 0.0, 0.0, 0.0, 0.0, 0.0, 0.0, 0.0, 0.0, 0.0, 0.0, 0.0, 0.0, 0.0, 0.0, 0.0, 0.0, 0.0, 0.0, 0.0, 0.0, 0.0, 0.0, 0.0, 0.0, 0.0, 0.0, 0.0, 0.0, 0.0, 0.0, 0.0, 0.0, 0.0, 0.0, 0.0, 0.0, 0.0, 0.0, 0.0, 0.0, 0.0, 0.0, 0.0, 0.0, 0.0, 0.0, 0.0, 0.0, 0.0, 0.0, 0.0, 0.0, 0.0, 0.0, 0.0, 0.0, 0.0, 0.0, 0.0, 0.0, 0.0, 0.0, 0.0, 0.0, 0.0, 0.0, 0.0, 0.0, 0.0, 0.0, 0.0, 0.0, 0.0, 0.0, 0.0, 0.0, 0.0, 0.0, 0.0, 0.0, 0.0, 0.0, 0.0, 0.0, 0.0, 0.0, 0.0, 0.0, 0.0, 0.0, 0.0, 0.0, 0.0, 0.0, 0.0, 0.0, 0.0, 0.0, 0.0, 0.0, 0.0, 0.0, 0.0, 0.0, 0.0, 0.0, 0.0, 0.0, 0.0, 0.0, 0.0, 0.0, 0.0, 0.0, 0.0, 0.0, 0.0, 0.0, 0.0, 0.0, 0.0, 0.0, 0.0, 0.0, 0.0, 0.0, 0.0, 0.0, 0.0, 0.0, 0.0, 0.0, 0.0, 0.0, 0.0, 0.0, 0.0, 0.0, 0.0, 0.0, 0.0, 0.0, 0.0, 0.0, 0.0, 0.0, 0.0, 0.0, 0.0, 0.0, 0.0, 0.0, 0.0, 0.0, 0.0, 0.0, 0.0, 0.0, 0.0, 0.0, 0.0, 0.0, 0.0, 0.0, 0.0, 0.0, 0.0, 0.0, 0.0, 0.0, 0.0, 0.0, 0.0, 0.0, 0.0, 0.0, 0.0, 0.0, 0.0, 0.0, 0.0, 0.0, 0.0, 0.0, 0.0, 0.0, 0.0, 0.0, 0.0, 0.0, 0.0, 0.0, 0.0, 0.0, 0.0, 0.0, 0.0, 0.0, 0.0, 0.0, 0.0, 0.0, 0.0, 0.0, 0.0, 0.0, 0.0, 0.0, 0.0, 0.0, 0.0, 0.0, 0.0, 0.0, 0.0, 0.0, 0.0, 0.0, 0.0, 0.0, 0.0, 0.0, 0.0, 0.0, 0.0, 0.0, 0.0, 0.0, 0.0, 0.0, 0.0, 0.0, 0.0, 0.0, 0.0, 0.0, 0.0, 0.0, 0.0, 0.0, 0.0, 0.0, 0.0, 0.0, 0.0, 0.0, 0.0, 0.0, 0.0, 0.0, 0.0, 0.0, 0.0, 0.0, 0.0, 0.0, 0.0, 0.0, 0.0, 0.0, 0.0, 0.0, 0.0, 0.0, 0.0, 0.0, 0.0, 0.0, 0.0, 0.0, 0.0, 0.0, 0.0, 0.0, 0.0, 0.0, 0.0, 0.0, 0.0, 0.0, 0.0, 0.0, 0.0, 0.0, 0.0, 0.0, 0.0, 0.0, 0.0, 0.0, 0.0, 0.0, 0.0, 0.0, 0.0, 0.0, 0.0, 0.0, 0.0, 0.0, 0.0, 0.0, 0.0, 0.0, 0.0, 0.0, 0.0, 0.0, 0.0, 0.0, 0.0, 0.0, 0.0, 0.0, 0.0, 0.0, 0.0, 0.0, 0.0, 0.0, 0.0, 0.0, 0.0, 0.0, 0.0, 0.0, 0.0, 0.0, 0.0, 0.0, 0.0, 0.0, 0.0, 0.0, 0.0, 0.0, 0.0, 0.0, 0.0, 0.0, 0.0, 0.0, 0.0, 0.0, 0.0, 0.0, 0.0, 0.0, 0.0, 0.0, 0.0, 0.0, 0.0, 0.0, 0.0, 0.0, 0.0, 0.0, 0.0, 0.0, 0.0, 0.0, 0.0, 0.0, 0.0, 0.0, 0.0, 0.0, 0.0, 0.0, 0.0, 0.0, 0.0, 0.0, 0.0, 0.0, 0.0, 0.0, 0.0, 0.0, 0.0, 0.0, 0.0, 0.0, 0.0, 0.0, 0.0, 0.0, 0.0, 0.0, 0.0, 0.0, 0.0, 0.0, 0.0, 0.0, 0.0, 0.0, 0.0, 0.0, 0.0, 0.0, 0.0, 0.0, 0.0, 0.0, 0.0, 0.0, 0.0, 0.0, 0.0, 0.0, 0.0, 0.0, 0.0, 0.0, 0.0, 0.0, 0.0, 0.0, 0.0, 0.0, 0.0, 0.0, 0.0, 0.0, 0.0, 0.0, 0.0, 0.0, 0.0, 0.0, 0.0, 0.0, 0.0, 0.0, 0.0, 0.0, 0.0, 0.0, 0.0, 0.0, 0.0, 0.0, 0.0, 0.0, 0.0, 0.0, 0.0, 0.0, 0.0, 0.0, 0.0, 0.0, 0.0, 0.0, 0.0, 0.0, 0.0, 0.0, 0.0, 0.0, 0.0, 0.0, 0.0, 0.0, 0.0, 0.0, 0.0, 0.0, 0.0, 0.0, 0.0, 0.0, 0.0, 0.0, 0.0, 0.0, 0.0, 0.0, 0.0, 0.0, 0.0, 0.0, 0.0, 0.0, 0.0, 0.0, 0.0, 0.0, 0.0, 0.0, 0.0, 0.0, 0.0, 0.0, 0.0, 0.0, 0.0, 0.0, 0.0, 0.0, 0.0, 0.0, 0.0, 0.0, 0.0, 0.0, 0.0, 0.0, 0.0, 0.0, 0.0, 0.0, 0.0, 0.0, 0.0, 0.0, 0.0, 0.0, 0.0, 0.0, 0.0, 0.0, 0.0, 0.0, 0.0, 0.0, 0.0, 0.0, 0.0, 0.0, 0.0, 0.0, 0.0, 0.0, 0.0, 0.0, 0.0, 0.0, 0.0, 0.0, 0.0, 0.0, 0.0, 0.0, 0.0, 0.0, 0.0, 0.0, 0.0, 0.0, 0.0, 0.0, 0.0, 0.0, 0.0, 0.0, 0.0, 0.0, 0.0, 0.0, 0.0, 0.0, 0.0, 0.0, 0.0, 0.0, 0.0, 0.0, 0.0, 0.0, 0.0, 0.0, 0.0, 0.0, 0.0, 0.0, 0.0, 0.0, 0.0, 0.0, 0.0, 0.0, 0.0, 0.0, 0.0, 0.0, 0.0, 0.0, 0.0, 0.0, 0.0, 0.0, 0.0, 0.0, 0.0, 0.0, 0.0, 0.0, 0.0, 0.0, 0.0, 0.0, 0.0, 0.0, 0.0, 0.0, 0.0, 0.0, 0.0, 0.0, 0.0, 0.0, 0.0, 0.0, 0.0, 0.0, 0.0, 0.0, 0.0, 0.0, 0.0, 0.0, 0.0, 0.0, 0.0, 0.0, 0.0, 0.0, 0.0, 0.0, 0.0, 0.0, 0.0, 0.0, 0.0, 0.0, 0.0, 0.0, 0.0, 0.0, 0.0, 0.0, 0.0, 0.0, 0.0, 0.0, 0.0, 0.0, 0.0, 0.0, 0.0, 0.0, 0.0, 0.0, 0.0, 0.0, 0.0, 0.0, 0.0, 0.0, 0.0, 0.0, 0.0, 0.0, 0.0, 0.0, 0.0, 0.0, 0.0, 0.0, 0.0, 0.0, 0.0, 0.0, 0.0, 0.0, 0.0, 0.0, 0.0, 0.0, 0.0, 0.0, 0.0, 0.0, 0.0, 0.0, 0.0, 0.0, 0.0, 0.0, 0.0, 0.0, 0.0, 0.0, 0.0, 0.0, 0.0, 0.0, 0.0, 0.0, 0.0, 0.0, 0.0, 0.0, 0.0, 0.0, 0.0, 0.0, 0.0, 0.0, 0.0, 0.0, 0.0, 0.0, 0.0, 0.0, 0.0, 0.0, 0.0, 0.0, 0.0, 0.0, 0.0, 0.0, 0.0, 0.0, 0.0, 0.0, 0.0, 0.0, 0.0, 0.0, 0.0, 0.0, 0.0, 0.0, 0.0, 0.0, 0.0, 0.0, 0.0, 0.0, 0.0, 0.0, 0.0, 0.0, 0.0, 0.0, 0.0, 0.0, 0.0, 0.0, 0.0, 0.0, 0.0, 0.0, 0.0, 0.0, 0.0, 0.0, 0.0, 0.0, 0.0, 0.0, 0.0, 0.0, 0.0, 0.0, 0.0, 0.0, 0.0, 0.0, 0.0, 0.0, 0.0, 0.0, 0.0, 0.0, 0.0, 0.0, 0.0, 0.0, 0.0, 0.0, 0.0, 0.0, 0.0, 0.0, 0.0, 0.0, 0.0, 0.0, 0.0, 0.0, 0.0, 0.0, 0.0, 0.0, 0.0, 0.0, 0.0, 0.0, 0.0, 0.0, 0.0, 0.0, 0.0, 0.0, 0.0, 0.0, 0.0, 0.0, 0.0, 0.0, 0.0, 0.0, 0.0, 0.0, 0.0, 0.0, 0.0, 0.0, 0.0, 0.0, 0.0, 0.0, 0.0, 0.0, 0.0, 0.0, 0.0, 0.0, 0.0, 0.0, 0.0, 0.0, 0.0, 0.0, 0.0, 0.0, 0.0, 0.0, 0.0, 0.0, 0.0, 0.0, 0.0, 0.0, 0.0, 0.0, 0.0, 0.0, 0.0, 0.0, 0.0, 0.0, 0.0, 0.0, 0.0, 0.0, 0.0, 0.0, 0.0, 0.0, 0.0, 0.0, 0.0, 0.0, 0.0, 0.0, 0.0, 0.0, 0.0, 0.0, 0.0, 0.0, 0.0, 0.0, 0.0, 0.0, 0.0, 0.0, 0.0, 0.0, 0.0, 0.0, 0.0, 0.0, 0.0, 0.0, 0.0, 0.0, 0.0, 0.0, 0.0, 0.0, 0.0, 0.0, 0.0, 0.0, 0.0, 0.0, 0.0, 0.0, 0.0, 0.0, 0.0, 0.0, 0.0, 0.0, 0.0, 0.0, 0.0, 0.0, 0.0, 0.0, 0.0, 0.0, 0.0, 0.0, 0.0, 0.0, 0.0, 0.0, 0.0, 0.0, 0.0, 0.0, 0.0, 0.0, 0.0, 0.0, 0.0, 0.0, 0.0, 0.0, 0.0, 0.0, 0.0, 0.0, 0.0, 0.0, 0.0, 0.0, 0.0, 0.0, 0.0, 0.0, 0.0, 0.0, 0.0, 0.0, 0.0, 0.0, 0.0, 0.0, 0.0, 0.0, 0.0, 0.0, 0.0, 0.0, 0.0, 0.0, 0.0, 0.0, 0.0, 0.0, 0.0, 0.0, 0.0, 0.0, 0.0, 0.0, 0.0, 0.0, 0.0, 0.0, 0.0, 0.0, 0.0, 0.0, 0.0, 0.0, 0.0, 0.0, 0.0, 0.0, 0.0, 0.0, 0.0, 0.0, 0.0, 0.0, 0.0, 0.0, 0.0, 0.0, 0.0, 0.0, 0.0, 0.0, 0.0, 0.0, 0.0, 0.0, 0.0, 0.0, 0.0, 0.0, 0.0, 0.0, 0.0, 0.0, 0.0, 0.0, 0.0, 0.0, 0.0, 0.0, 0.0, 0.0, 0.0, 0.0, 0.0, 0.0, 0.0, 0.0, 0.0, 0.0, 0.0, 0.0, 0.0, 0.0, 0.0, 0.0, 0.0, 0.0, 0.0, 0.0, 0.0, 0.0, 0.0, 0.0, 0.0, 0.0, 0.0, 0.0, 0.0, 0.0, 0.0, 0.0, 0.0, 0.0, 0.0, 0.0, 0.0, 0.0, 0.0, 0.0, 0.0, 0.0, 0.0, 0.0, 0.0, 0.0, 0.0, 0.0, 0.0, 0.0, 0.0, 0.0, 0.0, 0.0, 0.0, 0.0, 0.0, 0.0, 0.0, 0.0, 0.0, 0.0, 0.0, 0.0, 0.0, 0.0, 0.0, 0.0, 0.0, 0.0, 0.0, 0.0, 0.0, 0.0, 0.0, 0.0, 0.0, 0.0, 0.0, 0.0, 0.0, 0.0, 0.0, 0.0, 0.0, 0.0, 0.0, 0.0, 0.0, 0.0, 0.0, 0.0, 0.0, 0.0, 0.0, 0.0, 0.0, 0.0, 0.0, 0.0, 0.0, 0.0, 0.0, 0.0, 0.0, 0.0, 0.0, 0.0, 0.0, 0.0, 0.0, 0.0, 0.0, 0.0, 0.0, 0.0])
me_circle_001.use_remesh_fix_poles = True
me_circle_001.use_remesh_preserve_attributes = False
me_circle_001.use_mirror_vertex_groups = False
me_circle_001.update()

# ---- objects
ob_light = bpy.data.objects.new('Light', light_light)
ob_camera = bpy.data.objects.new('Camera', cam_camera)
ob_cube = bpy.data.objects.new('Cube', me_cube_001)
ob_cube_001 = bpy.data.objects.new('Cube.001', me_cube_002)
ob_cube_002 = bpy.data.objects.new('Cube.002', me_cube_003)
ob_circle = bpy.data.objects.new('Circle', me_circle_001)

# ---- transforms, parenting, visibility, modifiers, constraints
ob_light.location = (4.076, 1.005, 5.904)
ob_light.rotation_euler = (0.6503, 0.05522, 1.866)
ob_light.lock_rotations_4d = False
ob_light.empty_display_type = 'ARROWS'
ob_light.color = (0.0, 0.0, 0.0, 0.0)
ob_light.lineart.crease_threshold = 0.0
ob_camera.location = (7.359, -6.926, 4.958)
ob_camera.rotation_euler = (1.109, 0.0, 0.8149)
ob_camera.lock_rotations_4d = False
ob_camera.empty_display_type = 'ARROWS'
ob_camera.color = (0.0, 0.0, 0.0, 0.0)
ob_camera.display_type = 'WIRE'
ob_camera.lineart.crease_threshold = 0.0
ob_cube.location = (0.0, 0.0, 0.0)
ob_cube.scale = (1.0, 1.1, 1.0)
ob_cube.lineart.crease_threshold = 0.0
ob_cube_001.location = (0.0, 0.0, 0.0)
ob_cube_001.lineart.crease_threshold = 0.0
ob_cube_002.location = (0.0, 0.0, 0.0)
ob_cube_002.lineart.crease_threshold = 0.0
ob_circle.location = (0.2482, 0.0, 0.0)
ob_circle.lineart.crease_threshold = 0.0

# ---- collection membership
col_collection.objects.link(ob_light)
col_collection.objects.link(ob_camera)
col_collection.objects.link(ob_cube)
col_collection.objects.link(ob_cube_001)
col_collection.objects.link(ob_cube_002)
col_collection.objects.link(ob_circle)

# ---- scene / render settings (as saved in the file)
scene.camera = ob_camera
scene.frame_start = 1; scene.frame_end = 250; scene.frame_set(1)
scene.render.engine = 'BLENDER_EEVEE_NEXT'
scene.cycles.use_denoising = False
scene.cycles.samples = 128
scene.cycles.sampling_pattern = 'TABULATED_SOBOL'
scene.cycles.use_adaptive_sampling = False
scene.cycles.use_light_tree = False
scene.view_settings.view_transform = 'Filmic'
scene.unit_settings.scale_length = 0.01
bpy.context.view_layer.update()
